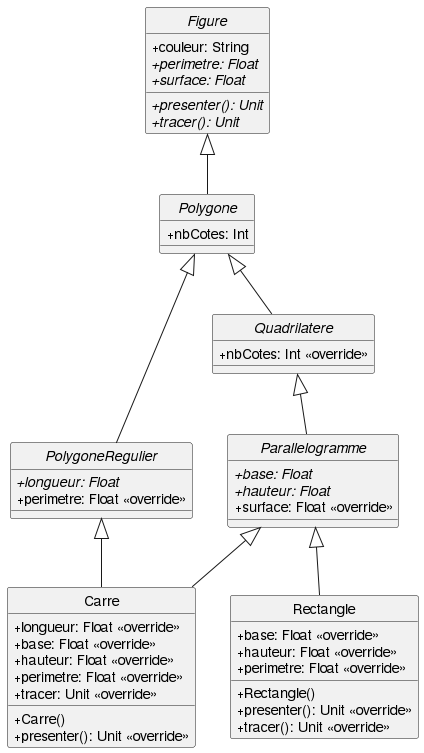

The diagram above was rendered by PlantUML. Its source (embedded in the PNG):
@startuml
skinparam classAttributeIconSize 0
interface Figure{
+ couleur: String
{abstract} +perimetre: Float
{abstract} +surface: Float
{abstract} +presenter(): Unit
{abstract} +tracer(): Unit
}


interface Polygone{
+nbCotes: Int
}

interface PolygoneRegulier{
{abstract} +longueur: Float
+perimetre: Float <<override>>
}

interface Quadrilatere{
+nbCotes: Int <<override>>
}

interface Parallelogramme{
{abstract} +base: Float
{abstract} +hauteur: Float
+surface: Float <<override>>
}

class Rectangle{
+base: Float <<override>>
+hauteur: Float <<override>>
+perimetre: Float <<override>>
+Rectangle()
+presenter(): Unit <<override>>
+tracer(): Unit <<override>>
}

class Carre{
+longueur: Float <<override>>
+base: Float <<override>>
+hauteur: Float <<override>>
+perimetre: Float <<override>>
+Carre()
+presenter(): Unit <<override>>
+tracer: Unit <<override>>
}

Figure <|-- Polygone
Polygone <|-- PolygoneRegulier
Polygone <|-- Quadrilatere
Quadrilatere <|-- Parallelogramme
Parallelogramme <|-- Rectangle
Parallelogramme <|-- Carre
PolygoneRegulier <|-- Carre

hide circle
@enduml